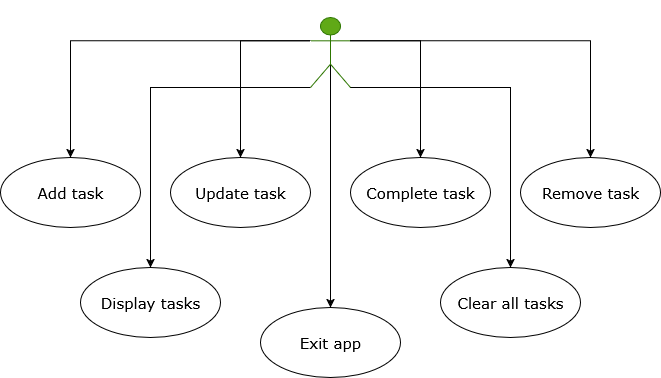

The diagram above was exported from draw.io. Its source (the exported page's mxGraphModel, read from the mxfile embedded in the PNG):
<mxGraphModel dx="1042" dy="696" grid="1" gridSize="10" guides="1" tooltips="1" connect="1" arrows="1" fold="1" page="1" pageScale="1" pageWidth="850" pageHeight="1100" math="0" shadow="0">
  <root>
    <mxCell id="0" />
    <mxCell id="1" parent="0" />
    <mxCell id="C7Qf8evq54kqc5j0iC6x-11" style="edgeStyle=orthogonalEdgeStyle;rounded=0;orthogonalLoop=1;jettySize=auto;html=1;exitX=0;exitY=0.3333333333333333;exitDx=0;exitDy=0;exitPerimeter=0;" edge="1" parent="1" source="C7Qf8evq54kqc5j0iC6x-1" target="C7Qf8evq54kqc5j0iC6x-10">
      <mxGeometry relative="1" as="geometry" />
    </mxCell>
    <mxCell id="C7Qf8evq54kqc5j0iC6x-13" style="edgeStyle=orthogonalEdgeStyle;rounded=0;orthogonalLoop=1;jettySize=auto;html=1;exitX=1;exitY=0.3333333333333333;exitDx=0;exitDy=0;exitPerimeter=0;entryX=0.5;entryY=0;entryDx=0;entryDy=0;" edge="1" parent="1" source="C7Qf8evq54kqc5j0iC6x-1" target="C7Qf8evq54kqc5j0iC6x-7">
      <mxGeometry relative="1" as="geometry" />
    </mxCell>
    <mxCell id="C7Qf8evq54kqc5j0iC6x-14" style="edgeStyle=orthogonalEdgeStyle;rounded=0;orthogonalLoop=1;jettySize=auto;html=1;exitX=0;exitY=1;exitDx=0;exitDy=0;exitPerimeter=0;entryX=0.5;entryY=0;entryDx=0;entryDy=0;" edge="1" parent="1" source="C7Qf8evq54kqc5j0iC6x-1" target="C7Qf8evq54kqc5j0iC6x-8">
      <mxGeometry relative="1" as="geometry">
        <Array as="points">
          <mxPoint x="240" y="170" />
        </Array>
      </mxGeometry>
    </mxCell>
    <mxCell id="C7Qf8evq54kqc5j0iC6x-15" style="edgeStyle=orthogonalEdgeStyle;rounded=0;orthogonalLoop=1;jettySize=auto;html=1;exitX=1;exitY=1;exitDx=0;exitDy=0;exitPerimeter=0;" edge="1" parent="1" source="C7Qf8evq54kqc5j0iC6x-1" target="C7Qf8evq54kqc5j0iC6x-9">
      <mxGeometry relative="1" as="geometry">
        <Array as="points">
          <mxPoint x="600" y="170" />
        </Array>
      </mxGeometry>
    </mxCell>
    <mxCell id="C7Qf8evq54kqc5j0iC6x-16" style="edgeStyle=orthogonalEdgeStyle;rounded=0;orthogonalLoop=1;jettySize=auto;html=1;exitX=0;exitY=0.3333333333333333;exitDx=0;exitDy=0;exitPerimeter=0;entryX=0.5;entryY=0;entryDx=0;entryDy=0;" edge="1" parent="1" source="C7Qf8evq54kqc5j0iC6x-1" target="C7Qf8evq54kqc5j0iC6x-6">
      <mxGeometry relative="1" as="geometry" />
    </mxCell>
    <mxCell id="C7Qf8evq54kqc5j0iC6x-17" style="edgeStyle=orthogonalEdgeStyle;rounded=0;orthogonalLoop=1;jettySize=auto;html=1;exitX=1;exitY=0.3333333333333333;exitDx=0;exitDy=0;exitPerimeter=0;entryX=0.5;entryY=0;entryDx=0;entryDy=0;" edge="1" parent="1" source="C7Qf8evq54kqc5j0iC6x-1" target="C7Qf8evq54kqc5j0iC6x-4">
      <mxGeometry relative="1" as="geometry" />
    </mxCell>
    <mxCell id="C7Qf8evq54kqc5j0iC6x-18" style="edgeStyle=orthogonalEdgeStyle;rounded=0;orthogonalLoop=1;jettySize=auto;html=1;exitX=0.5;exitY=0.5;exitDx=0;exitDy=0;exitPerimeter=0;entryX=0.5;entryY=0;entryDx=0;entryDy=0;" edge="1" parent="1" source="C7Qf8evq54kqc5j0iC6x-1" target="C7Qf8evq54kqc5j0iC6x-5">
      <mxGeometry relative="1" as="geometry" />
    </mxCell>
    <mxCell id="C7Qf8evq54kqc5j0iC6x-1" value="&lt;div&gt;User&lt;/div&gt;" style="shape=umlActor;verticalLabelPosition=top;verticalAlign=bottom;html=1;outlineConnect=0;labelPosition=center;align=center;fillColor=#60a917;fontColor=#ffffff;strokeColor=light-dark(#2D7600, #00ff00);" vertex="1" parent="1">
      <mxGeometry x="400" y="100" width="40" height="70" as="geometry" />
    </mxCell>
    <mxCell id="C7Qf8evq54kqc5j0iC6x-4" value="Complete task" style="ellipse;whiteSpace=wrap;html=1;fontSize=15;fontFamily=Verdana;" vertex="1" parent="1">
      <mxGeometry x="440" y="240" width="140" height="70" as="geometry" />
    </mxCell>
    <mxCell id="C7Qf8evq54kqc5j0iC6x-5" value="Exit app" style="ellipse;whiteSpace=wrap;html=1;fontSize=15;fontFamily=Verdana;" vertex="1" parent="1">
      <mxGeometry x="350" y="390" width="140" height="70" as="geometry" />
    </mxCell>
    <mxCell id="C7Qf8evq54kqc5j0iC6x-6" value="Update task" style="ellipse;whiteSpace=wrap;html=1;fontSize=15;fontFamily=Verdana;" vertex="1" parent="1">
      <mxGeometry x="260" y="240" width="140" height="70" as="geometry" />
    </mxCell>
    <mxCell id="C7Qf8evq54kqc5j0iC6x-7" value="Remove task" style="ellipse;whiteSpace=wrap;html=1;fontSize=15;fontFamily=Verdana;" vertex="1" parent="1">
      <mxGeometry x="610" y="240" width="140" height="70" as="geometry" />
    </mxCell>
    <mxCell id="C7Qf8evq54kqc5j0iC6x-8" value="Display tasks" style="ellipse;whiteSpace=wrap;html=1;fontSize=15;fontFamily=Verdana;" vertex="1" parent="1">
      <mxGeometry x="170" y="350" width="140" height="70" as="geometry" />
    </mxCell>
    <mxCell id="C7Qf8evq54kqc5j0iC6x-9" value="Clear all tasks" style="ellipse;whiteSpace=wrap;html=1;fontSize=15;fontFamily=Verdana;" vertex="1" parent="1">
      <mxGeometry x="530" y="350" width="140" height="70" as="geometry" />
    </mxCell>
    <mxCell id="C7Qf8evq54kqc5j0iC6x-10" value="Add task" style="ellipse;whiteSpace=wrap;html=1;fontSize=15;fontFamily=Verdana;" vertex="1" parent="1">
      <mxGeometry x="90" y="240" width="140" height="70" as="geometry" />
    </mxCell>
  </root>
</mxGraphModel>